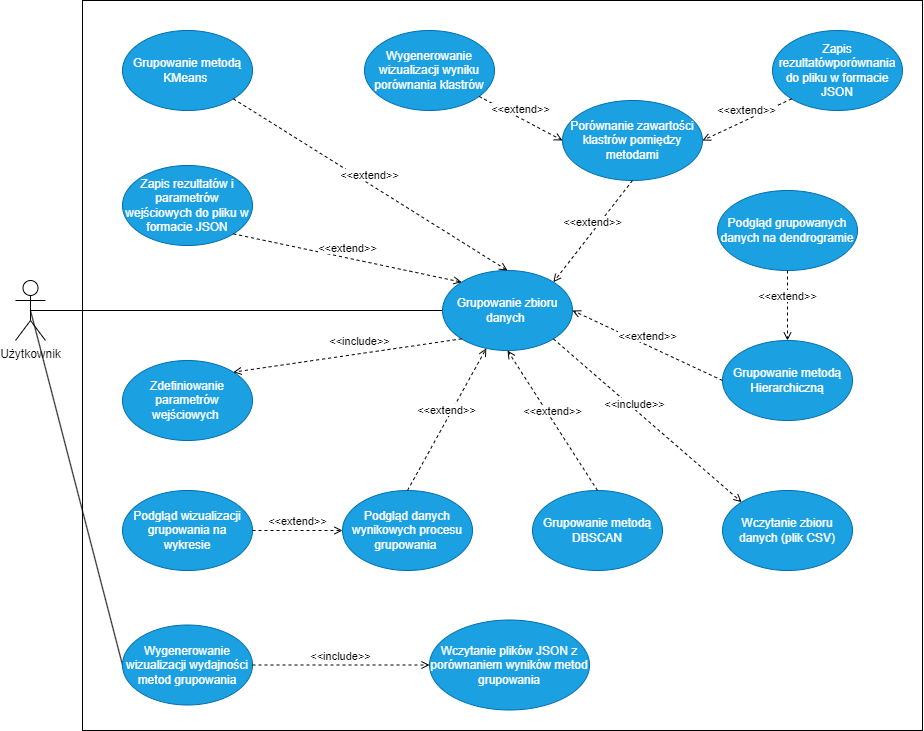

The diagram above was exported from draw.io. Its source (the exported page's mxGraphModel, read from the mxfile embedded in the PNG):
<mxGraphModel dx="4540" dy="2128" grid="1" gridSize="10" guides="1" tooltips="1" connect="1" arrows="1" fold="1" page="1" pageScale="1" pageWidth="827" pageHeight="1169" math="0" shadow="0">
  <root>
    <mxCell id="0" />
    <mxCell id="1" parent="0" />
    <mxCell id="2" value="" style="whiteSpace=wrap;html=1;" vertex="1" parent="1">
      <mxGeometry x="-760" y="-40" width="840" height="730" as="geometry" />
    </mxCell>
    <mxCell id="3" value="Użytkownik" style="shape=umlActor;verticalLabelPosition=bottom;verticalAlign=top;html=1;outlineConnect=0;" vertex="1" parent="1">
      <mxGeometry x="-827" y="240" width="30" height="60" as="geometry" />
    </mxCell>
    <mxCell id="4" value="" style="endArrow=none;html=1;rounded=0;exitX=0.5;exitY=0.5;exitDx=0;exitDy=0;exitPerimeter=0;entryX=0;entryY=0.5;entryDx=0;entryDy=0;" edge="1" source="3" target="21" parent="1">
      <mxGeometry width="50" height="50" relative="1" as="geometry">
        <mxPoint x="95" y="360" as="sourcePoint" />
        <mxPoint x="200.00999999999976" y="619.9999999999995" as="targetPoint" />
      </mxGeometry>
    </mxCell>
    <mxCell id="5" value="" style="endArrow=none;html=1;rounded=0;exitX=0.5;exitY=0.5;exitDx=0;exitDy=0;exitPerimeter=0;entryX=0;entryY=0.5;entryDx=0;entryDy=0;" edge="1" source="3" target="6" parent="1">
      <mxGeometry width="50" height="50" relative="1" as="geometry">
        <mxPoint x="95" y="360" as="sourcePoint" />
        <mxPoint x="209.99999999998454" y="80" as="targetPoint" />
      </mxGeometry>
    </mxCell>
    <mxCell id="6" value="Grupowanie zbioru danych&amp;nbsp;" style="ellipse;whiteSpace=wrap;html=1;fillColor=#1ba1e2;strokeColor=#006EAF;fontColor=#ffffff;" vertex="1" parent="1">
      <mxGeometry x="-400" y="230" width="130" height="80" as="geometry" />
    </mxCell>
    <mxCell id="7" value="Grupowanie metodą KMeans&amp;nbsp;" style="ellipse;whiteSpace=wrap;html=1;fillColor=#1ba1e2;strokeColor=#006EAF;fontColor=#ffffff;" vertex="1" parent="1">
      <mxGeometry x="-720" y="-10" width="130" height="80" as="geometry" />
    </mxCell>
    <mxCell id="8" value="Grupowanie metodą Hierarchiczną" style="ellipse;whiteSpace=wrap;html=1;fillColor=#1ba1e2;strokeColor=#006EAF;fontColor=#ffffff;" vertex="1" parent="1">
      <mxGeometry x="-120" y="300" width="130" height="80" as="geometry" />
    </mxCell>
    <mxCell id="9" value="Grupowanie metodą DBSCAN" style="ellipse;whiteSpace=wrap;html=1;fillColor=#1ba1e2;strokeColor=#006EAF;fontColor=#ffffff;" vertex="1" parent="1">
      <mxGeometry x="-310" y="450" width="130" height="80" as="geometry" />
    </mxCell>
    <mxCell id="10" value="&lt;span style=&quot;background-color: rgb(255, 255, 255);&quot;&gt;&amp;lt;&amp;lt;extend&amp;gt;&amp;gt;&lt;/span&gt;" style="html=1;verticalAlign=bottom;labelBackgroundColor=none;endArrow=open;endFill=0;dashed=1;rounded=0;exitX=1;exitY=1;exitDx=0;exitDy=0;entryX=0.5;entryY=0;entryDx=0;entryDy=0;" edge="1" source="7" target="6" parent="1">
      <mxGeometry width="160" relative="1" as="geometry">
        <mxPoint x="779" y="458" as="sourcePoint" />
        <mxPoint x="219" y="622" as="targetPoint" />
      </mxGeometry>
    </mxCell>
    <mxCell id="11" value="&lt;span style=&quot;background-color: rgb(255, 255, 255);&quot;&gt;&amp;lt;&amp;lt;extend&amp;gt;&amp;gt;&lt;/span&gt;" style="html=1;verticalAlign=bottom;labelBackgroundColor=none;endArrow=open;endFill=0;dashed=1;rounded=0;exitX=0;exitY=0.5;exitDx=0;exitDy=0;entryX=1;entryY=0.5;entryDx=0;entryDy=0;" edge="1" source="8" target="6" parent="1">
      <mxGeometry width="160" relative="1" as="geometry">
        <mxPoint x="-160" y="175" as="sourcePoint" />
        <mxPoint x="-325" y="270" as="targetPoint" />
      </mxGeometry>
    </mxCell>
    <mxCell id="12" value="&lt;span style=&quot;background-color: rgb(255, 255, 255);&quot;&gt;&amp;lt;&amp;lt;extend&amp;gt;&amp;gt;&lt;/span&gt;" style="html=1;verticalAlign=bottom;labelBackgroundColor=none;endArrow=open;endFill=0;dashed=1;rounded=0;exitX=0.5;exitY=0;exitDx=0;exitDy=0;entryX=0.5;entryY=1;entryDx=0;entryDy=0;" edge="1" source="9" target="6" parent="1">
      <mxGeometry width="160" relative="1" as="geometry">
        <mxPoint x="-160" y="300" as="sourcePoint" />
        <mxPoint x="-260" y="310" as="targetPoint" />
      </mxGeometry>
    </mxCell>
    <mxCell id="13" value="Podgląd danych wynikowych procesu grupowania&amp;nbsp;" style="ellipse;whiteSpace=wrap;html=1;fillColor=#1ba1e2;strokeColor=#006EAF;fontColor=#ffffff;" vertex="1" parent="1">
      <mxGeometry x="-500" y="450" width="130" height="80" as="geometry" />
    </mxCell>
    <mxCell id="14" value="&lt;span style=&quot;background-color: rgb(255, 255, 255);&quot;&gt;&amp;lt;&amp;lt;extend&amp;gt;&amp;gt;&lt;/span&gt;" style="html=1;verticalAlign=bottom;labelBackgroundColor=none;endArrow=open;endFill=0;dashed=1;rounded=0;exitX=0.5;exitY=0;exitDx=0;exitDy=0;" edge="1" source="13" target="6" parent="1">
      <mxGeometry width="160" relative="1" as="geometry">
        <mxPoint x="-160" y="420" as="sourcePoint" />
        <mxPoint x="-325" y="350" as="targetPoint" />
      </mxGeometry>
    </mxCell>
    <mxCell id="15" value="Zdefiniowanie parametrów wejściowych&amp;nbsp;" style="ellipse;whiteSpace=wrap;html=1;fillColor=#1ba1e2;strokeColor=#006EAF;fontColor=#ffffff;" vertex="1" parent="1">
      <mxGeometry x="-720" y="320" width="130" height="80" as="geometry" />
    </mxCell>
    <mxCell id="16" value="&lt;span style=&quot;background-color: rgb(255, 255, 255);&quot;&gt;&amp;lt;&amp;lt;include&amp;gt;&amp;gt;&lt;/span&gt;" style="html=1;verticalAlign=bottom;labelBackgroundColor=none;endArrow=open;endFill=0;dashed=1;rounded=0;exitX=0;exitY=1;exitDx=0;exitDy=0;entryX=1;entryY=0;entryDx=0;entryDy=0;" edge="1" source="6" target="15" parent="1">
      <mxGeometry x="-0.1156" y="-3" width="160" relative="1" as="geometry">
        <mxPoint x="-300" y="497.5" as="sourcePoint" />
        <mxPoint x="-150" y="672.5" as="targetPoint" />
        <mxPoint as="offset" />
      </mxGeometry>
    </mxCell>
    <mxCell id="17" value="Podgląd grupowanych danych na dendrogramie" style="ellipse;whiteSpace=wrap;html=1;fillColor=#1ba1e2;strokeColor=#006EAF;fontColor=#ffffff;" vertex="1" parent="1">
      <mxGeometry x="-125" y="150" width="140" height="80" as="geometry" />
    </mxCell>
    <mxCell id="18" value="&lt;span style=&quot;background-color: rgb(255, 255, 255);&quot;&gt;&amp;lt;&amp;lt;extend&amp;gt;&amp;gt;&lt;/span&gt;" style="html=1;verticalAlign=bottom;labelBackgroundColor=none;endArrow=open;endFill=0;dashed=1;rounded=0;exitX=0.5;exitY=1;exitDx=0;exitDy=0;entryX=0.5;entryY=0;entryDx=0;entryDy=0;" edge="1" source="17" target="8" parent="1">
      <mxGeometry width="160" relative="1" as="geometry">
        <mxPoint x="280" y="730" as="sourcePoint" />
        <mxPoint x="265" y="690" as="targetPoint" />
      </mxGeometry>
    </mxCell>
    <mxCell id="19" value="Zapis rezultatów i parametrów wejściowych do pliku w formacie JSON" style="ellipse;whiteSpace=wrap;html=1;fillColor=#1ba1e2;strokeColor=#006EAF;fontColor=#ffffff;" vertex="1" parent="1">
      <mxGeometry x="-720" y="125" width="130" height="80" as="geometry" />
    </mxCell>
    <mxCell id="20" value="&lt;span style=&quot;background-color: rgb(255, 255, 255);&quot;&gt;&amp;lt;&amp;lt;extend&amp;gt;&amp;gt;&lt;/span&gt;" style="html=1;verticalAlign=bottom;labelBackgroundColor=none;endArrow=open;endFill=0;dashed=1;rounded=0;entryX=0;entryY=0;entryDx=0;entryDy=0;exitX=1;exitY=1;exitDx=0;exitDy=0;" edge="1" source="19" target="6" parent="1">
      <mxGeometry width="160" relative="1" as="geometry">
        <mxPoint x="-450" y="140" as="sourcePoint" />
        <mxPoint x="-325" y="270" as="targetPoint" />
      </mxGeometry>
    </mxCell>
    <mxCell id="21" value="Wygenerowanie wizualizacji wydajności metod grupowania" style="ellipse;whiteSpace=wrap;html=1;fillColor=#1ba1e2;strokeColor=#006EAF;fontColor=#ffffff;" vertex="1" parent="1">
      <mxGeometry x="-720" y="584.5" width="130" height="80" as="geometry" />
    </mxCell>
    <mxCell id="22" value="Wczytanie plików JSON z porównaniem wyników metod&lt;br&gt;grupowania" style="ellipse;whiteSpace=wrap;html=1;fillColor=#1ba1e2;strokeColor=#006EAF;fontColor=#ffffff;" vertex="1" parent="1">
      <mxGeometry x="-413" y="579.5" width="160" height="90" as="geometry" />
    </mxCell>
    <mxCell id="23" value="&lt;span style=&quot;background-color: rgb(255, 255, 255);&quot;&gt;&amp;lt;&amp;lt;include&amp;gt;&amp;gt;&lt;/span&gt;" style="html=1;verticalAlign=bottom;labelBackgroundColor=none;endArrow=open;endFill=0;dashed=1;rounded=0;exitX=1;exitY=0.5;exitDx=0;exitDy=0;entryX=0;entryY=0.5;entryDx=0;entryDy=0;" edge="1" source="21" target="22" parent="1">
      <mxGeometry width="160" relative="1" as="geometry">
        <mxPoint x="350" y="90" as="sourcePoint" />
        <mxPoint x="430" y="90" as="targetPoint" />
      </mxGeometry>
    </mxCell>
    <mxCell id="24" value="Wczytanie zbioru danych (plik CSV)" style="ellipse;whiteSpace=wrap;html=1;fillColor=#1ba1e2;strokeColor=#006EAF;fontColor=#ffffff;" vertex="1" parent="1">
      <mxGeometry x="-120" y="450" width="130" height="80" as="geometry" />
    </mxCell>
    <mxCell id="25" value="&lt;span style=&quot;background-color: rgb(255, 255, 255);&quot;&gt;&amp;lt;&amp;lt;include&amp;gt;&amp;gt;&lt;/span&gt;" style="html=1;verticalAlign=bottom;labelBackgroundColor=none;endArrow=open;endFill=0;dashed=1;rounded=0;exitX=1;exitY=1;exitDx=0;exitDy=0;entryX=0;entryY=0;entryDx=0;entryDy=0;" edge="1" source="6" target="24" parent="1">
      <mxGeometry x="-0.1156" y="-3" width="160" relative="1" as="geometry">
        <mxPoint x="-390" y="310" as="sourcePoint" />
        <mxPoint x="-569" y="362" as="targetPoint" />
        <mxPoint as="offset" />
      </mxGeometry>
    </mxCell>
    <mxCell id="26" value="Podgląd wizualizacji grupowania na wykresie" style="ellipse;whiteSpace=wrap;html=1;fillColor=#1ba1e2;strokeColor=#006EAF;fontColor=#ffffff;" vertex="1" parent="1">
      <mxGeometry x="-720" y="450" width="130" height="80" as="geometry" />
    </mxCell>
    <mxCell id="27" value="&lt;span style=&quot;background-color: rgb(255, 255, 255);&quot;&gt;&amp;lt;&amp;lt;extend&amp;gt;&amp;gt;&lt;/span&gt;" style="html=1;verticalAlign=bottom;labelBackgroundColor=none;endArrow=open;endFill=0;dashed=1;rounded=0;exitX=1;exitY=0.5;exitDx=0;exitDy=0;entryX=0;entryY=0.5;entryDx=0;entryDy=0;" edge="1" source="26" target="13" parent="1">
      <mxGeometry width="160" relative="1" as="geometry">
        <mxPoint x="-415" y="440" as="sourcePoint" />
        <mxPoint x="-371" y="338" as="targetPoint" />
      </mxGeometry>
    </mxCell>
    <mxCell id="28" value="Porównanie zawartości klastrów pomiędzy metodami" style="ellipse;whiteSpace=wrap;html=1;fillColor=#1ba1e2;strokeColor=#006EAF;fontColor=#ffffff;" vertex="1" parent="1">
      <mxGeometry x="-280" y="60" width="140" height="80" as="geometry" />
    </mxCell>
    <mxCell id="29" value="&lt;span style=&quot;background-color: rgb(255, 255, 255);&quot;&gt;&amp;lt;&amp;lt;extend&amp;gt;&amp;gt;&lt;/span&gt;" style="html=1;verticalAlign=bottom;labelBackgroundColor=none;endArrow=open;endFill=0;dashed=1;rounded=0;exitX=0.5;exitY=1;exitDx=0;exitDy=0;entryX=1;entryY=0;entryDx=0;entryDy=0;" edge="1" source="28" target="6" parent="1">
      <mxGeometry width="160" relative="1" as="geometry">
        <mxPoint x="-160" y="175" as="sourcePoint" />
        <mxPoint x="-325" y="270" as="targetPoint" />
      </mxGeometry>
    </mxCell>
    <mxCell id="30" value="Wygenerowanie wizualizacji wyniku porównania klastrów" style="ellipse;whiteSpace=wrap;html=1;fillColor=#1ba1e2;strokeColor=#006EAF;fontColor=#ffffff;" vertex="1" parent="1">
      <mxGeometry x="-478" y="-10" width="130" height="80" as="geometry" />
    </mxCell>
    <mxCell id="31" value="&lt;span style=&quot;background-color: rgb(255, 255, 255);&quot;&gt;&amp;lt;&amp;lt;extend&amp;gt;&amp;gt;&lt;/span&gt;" style="html=1;verticalAlign=bottom;labelBackgroundColor=none;endArrow=open;endFill=0;dashed=1;rounded=0;entryX=0;entryY=0.5;entryDx=0;entryDy=0;" edge="1" source="30" target="28" parent="1">
      <mxGeometry width="160" relative="1" as="geometry">
        <mxPoint x="-290" y="110" as="sourcePoint" />
        <mxPoint x="-325" y="270" as="targetPoint" />
      </mxGeometry>
    </mxCell>
    <mxCell id="32" value="Zapis rezultatówporównania do pliku w formacie JSON" style="ellipse;whiteSpace=wrap;html=1;fillColor=#1ba1e2;strokeColor=#006EAF;fontColor=#ffffff;" vertex="1" parent="1">
      <mxGeometry x="-70" y="-10" width="130" height="80" as="geometry" />
    </mxCell>
    <mxCell id="33" value="&lt;span style=&quot;background-color: rgb(255, 255, 255);&quot;&gt;&amp;lt;&amp;lt;extend&amp;gt;&amp;gt;&lt;/span&gt;" style="html=1;verticalAlign=bottom;labelBackgroundColor=none;endArrow=open;endFill=0;dashed=1;rounded=0;exitX=0;exitY=1;exitDx=0;exitDy=0;entryX=1;entryY=0.5;entryDx=0;entryDy=0;" edge="1" source="32" target="28" parent="1">
      <mxGeometry width="160" relative="1" as="geometry">
        <mxPoint x="-435" y="-50" as="sourcePoint" />
        <mxPoint x="-290" y="30" as="targetPoint" />
      </mxGeometry>
    </mxCell>
  </root>
</mxGraphModel>